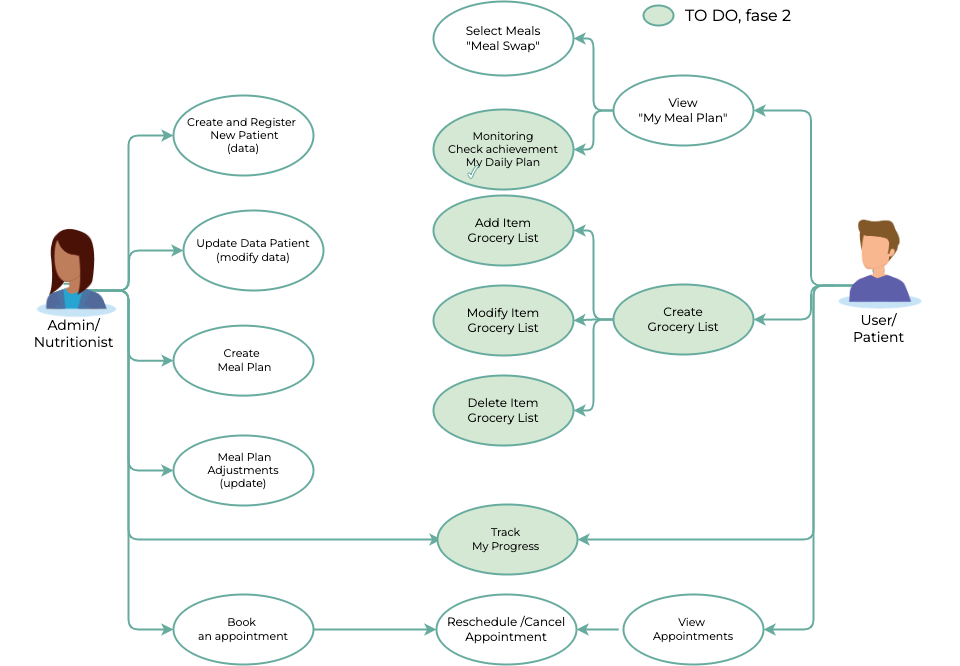

The diagram above was exported from draw.io. Its source (the exported page's mxGraphModel, read from the mxfile embedded in the PNG):
<mxGraphModel dx="2404" dy="782" grid="1" gridSize="10" guides="1" tooltips="1" connect="1" arrows="1" fold="1" page="1" pageScale="1" pageWidth="827" pageHeight="1169" math="0" shadow="0">
  <root>
    <mxCell id="0" />
    <mxCell id="1" parent="0" />
    <mxCell id="2" style="edgeStyle=orthogonalEdgeStyle;curved=0;rounded=1;sketch=0;orthogonalLoop=1;jettySize=auto;html=1;entryX=0;entryY=0.5;entryDx=0;entryDy=0;fontFamily=Montserrat;fontSource=https%3A%2F%2Ffonts.googleapis.com%2Fcss%3Ffamily%3DMontserrat;strokeWidth=2;strokeColor=#67AB9F;" edge="1" source="8" target="31" parent="1">
      <mxGeometry relative="1" as="geometry">
        <mxPoint y="425" as="targetPoint" />
      </mxGeometry>
    </mxCell>
    <mxCell id="3" style="edgeStyle=orthogonalEdgeStyle;rounded=1;orthogonalLoop=1;jettySize=auto;html=1;entryX=0;entryY=0.5;entryDx=0;entryDy=0;strokeColor=#67AB9F;strokeWidth=2;" edge="1" source="8" target="40" parent="1">
      <mxGeometry relative="1" as="geometry">
        <mxPoint x="-0.6999999999998181" y="851.98" as="targetPoint" />
      </mxGeometry>
    </mxCell>
    <mxCell id="4" style="edgeStyle=orthogonalEdgeStyle;rounded=1;orthogonalLoop=1;jettySize=auto;html=1;entryX=0;entryY=0.5;entryDx=0;entryDy=0;fontSize=14;strokeColor=#67AB9F;strokeWidth=2;" edge="1" source="8" target="37" parent="1">
      <mxGeometry relative="1" as="geometry" />
    </mxCell>
    <mxCell id="5" style="edgeStyle=orthogonalEdgeStyle;rounded=1;orthogonalLoop=1;jettySize=auto;html=1;entryX=0;entryY=0.5;entryDx=0;entryDy=0;fontSize=14;strokeColor=#67AB9F;strokeWidth=2;" edge="1" target="36" parent="1">
      <mxGeometry relative="1" as="geometry">
        <mxPoint x="-99" y="575" as="sourcePoint" />
        <mxPoint x="1.0000000000059117" y="535" as="targetPoint" />
      </mxGeometry>
    </mxCell>
    <mxCell id="6" style="edgeStyle=orthogonalEdgeStyle;rounded=1;orthogonalLoop=1;jettySize=auto;html=1;entryX=0;entryY=0.5;entryDx=0;entryDy=0;fontSize=14;strokeColor=#67AB9F;strokeWidth=2;" edge="1" source="8" target="38" parent="1">
      <mxGeometry relative="1" as="geometry" />
    </mxCell>
    <mxCell id="7" style="edgeStyle=orthogonalEdgeStyle;rounded=1;orthogonalLoop=1;jettySize=auto;html=1;entryX=0;entryY=0.5;entryDx=0;entryDy=0;fontSize=14;strokeColor=#67AB9F;strokeWidth=2;" edge="1" parent="1">
      <mxGeometry relative="1" as="geometry">
        <mxPoint x="-82" y="575" as="sourcePoint" />
        <mxPoint x="268" y="824" as="targetPoint" />
        <Array as="points">
          <mxPoint x="-45" y="575" />
          <mxPoint x="-45" y="824" />
        </Array>
      </mxGeometry>
    </mxCell>
    <mxCell id="8" value="&lt;font style=&quot;font-size: 14px&quot;&gt;Admin/&lt;br&gt;Nutritionist&lt;/font&gt;" style="shape=umlActor;verticalLabelPosition=bottom;verticalAlign=top;html=1;rounded=0;fontFamily=Montserrat;fontSource=https%3A%2F%2Ffonts.googleapis.com%2Fcss%3Ffamily%3DMontserrat;strokeWidth=2;strokeColor=#67AB9F;" vertex="1" parent="1">
      <mxGeometry x="-110" y="555" width="20" height="40" as="geometry" />
    </mxCell>
    <mxCell id="9" value="Select Meals&lt;br&gt;&quot;Meal Swap&quot;" style="ellipse;whiteSpace=wrap;html=1;rounded=0;fontFamily=Montserrat;fontSource=https%3A%2F%2Ffonts.googleapis.com%2Fcss%3Ffamily%3DMontserrat;strokeWidth=2;strokeColor=#67AB9F;" vertex="1" parent="1">
      <mxGeometry x="260" y="286" width="140" height="74" as="geometry" />
    </mxCell>
    <mxCell id="10" value="Monitoring&lt;br&gt;Check achievement&lt;br&gt;My Daily Plan&lt;br&gt;" style="ellipse;whiteSpace=wrap;html=1;rounded=0;fontSize=11;fontFamily=Montserrat;fontSource=https%3A%2F%2Ffonts.googleapis.com%2Fcss%3Ffamily%3DMontserrat;strokeWidth=2;strokeColor=#67AB9F;fillColor=#D5E8D4;" vertex="1" parent="1">
      <mxGeometry x="260" y="394" width="140" height="80" as="geometry" />
    </mxCell>
    <mxCell id="11" value="Track &lt;br&gt;My Progress&amp;nbsp;" style="ellipse;whiteSpace=wrap;html=1;rounded=0;fontSize=11;fontFamily=Montserrat;fontSource=https%3A%2F%2Ffonts.googleapis.com%2Fcss%3Ffamily%3DMontserrat;strokeWidth=2;strokeColor=#67AB9F;fillColor=#D5E8D4;" vertex="1" parent="1">
      <mxGeometry x="264" y="789" width="140" height="70" as="geometry" />
    </mxCell>
    <mxCell id="12" style="edgeStyle=orthogonalEdgeStyle;curved=0;rounded=1;sketch=0;orthogonalLoop=1;jettySize=auto;html=1;entryX=0;entryY=0.5;entryDx=0;entryDy=0;fontFamily=Montserrat;fontSource=https%3A%2F%2Ffonts.googleapis.com%2Fcss%3Ffamily%3DMontserrat;strokeWidth=2;strokeColor=#67AB9F;" edge="1" target="18" parent="1">
      <mxGeometry relative="1" as="geometry">
        <mxPoint x="140" y="914" as="sourcePoint" />
      </mxGeometry>
    </mxCell>
    <mxCell id="13" style="edgeStyle=orthogonalEdgeStyle;curved=0;rounded=1;sketch=0;orthogonalLoop=1;jettySize=auto;html=1;fontFamily=Montserrat;fontSource=https%3A%2F%2Ffonts.googleapis.com%2Fcss%3Ffamily%3DMontserrat;strokeWidth=2;strokeColor=#67AB9F;entryX=1;entryY=0.5;entryDx=0;entryDy=0;" edge="1" source="17" target="30" parent="1">
      <mxGeometry relative="1" as="geometry">
        <mxPoint x="610" y="390" as="targetPoint" />
      </mxGeometry>
    </mxCell>
    <mxCell id="14" style="edgeStyle=orthogonalEdgeStyle;curved=0;rounded=1;sketch=0;orthogonalLoop=1;jettySize=auto;html=1;fontFamily=Montserrat;fontSource=https%3A%2F%2Ffonts.googleapis.com%2Fcss%3Ffamily%3DMontserrat;strokeWidth=2;strokeColor=#67AB9F;entryX=1;entryY=0.5;entryDx=0;entryDy=0;" edge="1" target="39" parent="1">
      <mxGeometry relative="1" as="geometry">
        <mxPoint x="660" y="570" as="sourcePoint" />
        <mxPoint x="640" y="850" as="targetPoint" />
        <Array as="points">
          <mxPoint x="640" y="570" />
          <mxPoint x="640" y="914" />
        </Array>
      </mxGeometry>
    </mxCell>
    <mxCell id="15" style="edgeStyle=orthogonalEdgeStyle;rounded=1;orthogonalLoop=1;jettySize=auto;html=1;entryX=1;entryY=0.5;entryDx=0;entryDy=0;fontSize=14;strokeColor=#67AB9F;strokeWidth=2;" edge="1" source="17" target="35" parent="1">
      <mxGeometry relative="1" as="geometry" />
    </mxCell>
    <mxCell id="16" style="edgeStyle=orthogonalEdgeStyle;rounded=1;orthogonalLoop=1;jettySize=auto;html=1;entryX=1;entryY=0.5;entryDx=0;entryDy=0;fontSize=14;strokeColor=#67AB9F;strokeWidth=2;" edge="1" source="17" target="11" parent="1">
      <mxGeometry relative="1" as="geometry">
        <Array as="points">
          <mxPoint x="640" y="570" />
          <mxPoint x="640" y="824" />
        </Array>
      </mxGeometry>
    </mxCell>
    <mxCell id="17" value="&lt;font style=&quot;font-size: 14px&quot;&gt;User/&lt;br&gt;Patient&lt;/font&gt;" style="shape=umlActor;verticalLabelPosition=bottom;verticalAlign=top;html=1;rounded=0;fontSize=11;fontFamily=Montserrat;fontSource=https%3A%2F%2Ffonts.googleapis.com%2Fcss%3Ffamily%3DMontserrat;strokeWidth=2;strokeColor=#67AB9F;" vertex="1" parent="1">
      <mxGeometry x="695" y="550" width="20" height="40" as="geometry" />
    </mxCell>
    <mxCell id="18" value="Reschedule /Cancel&lt;br&gt;Appointment" style="ellipse;whiteSpace=wrap;html=1;rounded=0;sketch=0;fontFamily=Montserrat;fontSource=https%3A%2F%2Ffonts.googleapis.com%2Fcss%3Ffamily%3DMontserrat;strokeWidth=2;strokeColor=#67AB9F;" vertex="1" parent="1">
      <mxGeometry x="263" y="879" width="140" height="70" as="geometry" />
    </mxCell>
    <mxCell id="19" value="" style="shape=image;verticalLabelPosition=bottom;verticalAlign=top;imageAspect=0;image=data:image/png,(base64 omitted: 9252 chars);strokeWidth=2;strokeColor=#67AB9F;" vertex="1" parent="1">
      <mxGeometry x="-172.1900000000001" y="495" width="144.37" height="143" as="geometry" />
    </mxCell>
    <mxCell id="20" value="" style="shape=image;verticalLabelPosition=bottom;verticalAlign=top;imageAspect=0;image=data:image/png,(base64 omitted: 8148 chars)" vertex="1" parent="1">
      <mxGeometry x="624.53" y="474" width="160.95" height="150.25" as="geometry" />
    </mxCell>
    <mxCell id="21" style="edgeStyle=orthogonalEdgeStyle;rounded=0;orthogonalLoop=1;jettySize=auto;html=1;entryX=1;entryY=0.5;entryDx=0;entryDy=0;strokeColor=#67AB9F;strokeWidth=2;" edge="1" target="18" parent="1">
      <mxGeometry relative="1" as="geometry">
        <mxPoint x="445" y="914" as="sourcePoint" />
      </mxGeometry>
    </mxCell>
    <mxCell id="22" value="Modify Item&lt;br&gt;Grocery List" style="ellipse;whiteSpace=wrap;html=1;rounded=0;fontFamily=Montserrat;fontSource=https%3A%2F%2Ffonts.googleapis.com%2Fcss%3Ffamily%3DMontserrat;strokeWidth=2;strokeColor=#67AB9F;fillColor=#D5E8D4;" vertex="1" parent="1">
      <mxGeometry x="260" y="570" width="140" height="70" as="geometry" />
    </mxCell>
    <mxCell id="23" value="Delete Item&lt;br&gt;Grocery List" style="ellipse;whiteSpace=wrap;html=1;rounded=0;fontFamily=Montserrat;fontSource=https%3A%2F%2Ffonts.googleapis.com%2Fcss%3Ffamily%3DMontserrat;strokeWidth=2;strokeColor=#67AB9F;fillColor=#D5E8D4;" vertex="1" parent="1">
      <mxGeometry x="260" y="660" width="140" height="70" as="geometry" />
    </mxCell>
    <mxCell id="24" value="" style="verticalLabelPosition=bottom;verticalAlign=top;html=1;shape=mxgraph.basic.tick;strokeColor=#67AB9F;" vertex="1" parent="1">
      <mxGeometry x="294" y="449.76" width="11.25" height="13.24" as="geometry" />
    </mxCell>
    <mxCell id="25" value="Add Item&lt;br&gt;Grocery List" style="ellipse;whiteSpace=wrap;html=1;rounded=0;fontFamily=Montserrat;fontSource=https%3A%2F%2Ffonts.googleapis.com%2Fcss%3Ffamily%3DMontserrat;strokeWidth=2;strokeColor=#67AB9F;fillColor=#D5E8D4;" vertex="1" parent="1">
      <mxGeometry x="260" y="480" width="140" height="70" as="geometry" />
    </mxCell>
    <mxCell id="26" value="" style="ellipse;whiteSpace=wrap;html=1;fontFamily=Montserrat;fontSource=https%3A%2F%2Ffonts.googleapis.com%2Fcss%3Ffamily%3DMontserrat;fontSize=16;strokeColor=#67AB9F;strokeWidth=2;fillColor=#D5E8D4;" vertex="1" parent="1">
      <mxGeometry x="470" y="290" width="30" height="20" as="geometry" />
    </mxCell>
    <mxCell id="27" value="TO DO, fase 2" style="text;html=1;strokeColor=none;fillColor=none;align=center;verticalAlign=middle;whiteSpace=wrap;rounded=0;fontFamily=Montserrat;fontSource=https%3A%2F%2Ffonts.googleapis.com%2Fcss%3Ffamily%3DMontserrat;fontSize=16;" vertex="1" parent="1">
      <mxGeometry x="490" y="285" width="150" height="30" as="geometry" />
    </mxCell>
    <mxCell id="28" style="edgeStyle=orthogonalEdgeStyle;rounded=1;orthogonalLoop=1;jettySize=auto;html=1;entryX=1;entryY=0.5;entryDx=0;entryDy=0;fontSize=14;strokeColor=#67AB9F;strokeWidth=2;" edge="1" source="30" target="9" parent="1">
      <mxGeometry relative="1" as="geometry" />
    </mxCell>
    <mxCell id="29" style="edgeStyle=orthogonalEdgeStyle;rounded=1;orthogonalLoop=1;jettySize=auto;html=1;entryX=1;entryY=0.5;entryDx=0;entryDy=0;fontSize=14;strokeColor=#67AB9F;strokeWidth=2;" edge="1" source="30" target="10" parent="1">
      <mxGeometry relative="1" as="geometry" />
    </mxCell>
    <mxCell id="30" value="View&lt;br&gt;&quot;My Meal Plan&quot;" style="ellipse;whiteSpace=wrap;html=1;rounded=0;fontFamily=Montserrat;fontSource=https%3A%2F%2Ffonts.googleapis.com%2Fcss%3Ffamily%3DMontserrat;strokeWidth=2;strokeColor=#67AB9F;" vertex="1" parent="1">
      <mxGeometry x="440" y="360" width="140" height="70" as="geometry" />
    </mxCell>
    <mxCell id="31" value="Create and Register&amp;nbsp;&lt;br&gt;&amp;nbsp;New Patient&lt;br&gt;(data)" style="ellipse;whiteSpace=wrap;html=1;rounded=0;fontSize=11;fontFamily=Montserrat;fontSource=https%3A%2F%2Ffonts.googleapis.com%2Fcss%3Ffamily%3DMontserrat;strokeWidth=2;strokeColor=#67AB9F;" vertex="1" parent="1">
      <mxGeometry y="380" width="140" height="80" as="geometry" />
    </mxCell>
    <mxCell id="32" style="edgeStyle=orthogonalEdgeStyle;rounded=1;orthogonalLoop=1;jettySize=auto;html=1;entryX=1;entryY=0.5;entryDx=0;entryDy=0;fontSize=14;strokeColor=#67AB9F;strokeWidth=2;" edge="1" source="35" target="25" parent="1">
      <mxGeometry relative="1" as="geometry" />
    </mxCell>
    <mxCell id="33" style="edgeStyle=orthogonalEdgeStyle;rounded=1;orthogonalLoop=1;jettySize=auto;html=1;entryX=1;entryY=0.5;entryDx=0;entryDy=0;fontSize=14;strokeColor=#67AB9F;strokeWidth=2;" edge="1" source="35" target="22" parent="1">
      <mxGeometry relative="1" as="geometry" />
    </mxCell>
    <mxCell id="34" style="edgeStyle=orthogonalEdgeStyle;rounded=1;orthogonalLoop=1;jettySize=auto;html=1;entryX=1;entryY=0.5;entryDx=0;entryDy=0;fontSize=14;strokeColor=#67AB9F;strokeWidth=2;" edge="1" source="35" target="23" parent="1">
      <mxGeometry relative="1" as="geometry" />
    </mxCell>
    <mxCell id="35" value="Create&lt;br&gt;Grocery List" style="ellipse;whiteSpace=wrap;html=1;rounded=0;fontFamily=Montserrat;fontSource=https%3A%2F%2Ffonts.googleapis.com%2Fcss%3Ffamily%3DMontserrat;strokeWidth=2;strokeColor=#67AB9F;fillColor=#D5E8D4;" vertex="1" parent="1">
      <mxGeometry x="440" y="569" width="140" height="70" as="geometry" />
    </mxCell>
    <mxCell id="36" value="Update Data&amp;nbsp;Patient&lt;br&gt;(modify data)" style="ellipse;whiteSpace=wrap;html=1;rounded=0;fontSize=11;fontFamily=Montserrat;fontSource=https%3A%2F%2Ffonts.googleapis.com%2Fcss%3Ffamily%3DMontserrat;strokeWidth=2;strokeColor=#67AB9F;" vertex="1" parent="1">
      <mxGeometry x="10" y="495" width="140" height="80" as="geometry" />
    </mxCell>
    <mxCell id="37" value="Create&amp;nbsp;&lt;br&gt;&amp;nbsp;Meal Plan" style="ellipse;whiteSpace=wrap;html=1;rounded=0;fontSize=11;fontFamily=Montserrat;fontSource=https%3A%2F%2Ffonts.googleapis.com%2Fcss%3Ffamily%3DMontserrat;strokeWidth=2;strokeColor=#67AB9F;" vertex="1" parent="1">
      <mxGeometry y="610.13" width="140" height="70" as="geometry" />
    </mxCell>
    <mxCell id="38" value="&amp;nbsp;Meal Plan&lt;br&gt;Adjustments&lt;br&gt;(update)" style="ellipse;whiteSpace=wrap;html=1;rounded=0;fontSize=11;fontFamily=Montserrat;fontSource=https%3A%2F%2Ffonts.googleapis.com%2Fcss%3Ffamily%3DMontserrat;strokeWidth=2;strokeColor=#67AB9F;" vertex="1" parent="1">
      <mxGeometry y="720" width="140" height="70" as="geometry" />
    </mxCell>
    <mxCell id="39" value="View &lt;br&gt;Appointments" style="ellipse;whiteSpace=wrap;html=1;rounded=0;fontSize=11;fontFamily=Montserrat;fontSource=https%3A%2F%2Ffonts.googleapis.com%2Fcss%3Ffamily%3DMontserrat;strokeWidth=2;strokeColor=#67AB9F;" vertex="1" parent="1">
      <mxGeometry x="450" y="879" width="140" height="70" as="geometry" />
    </mxCell>
    <mxCell id="40" value="Book &lt;br&gt;an&amp;nbsp;appointment" style="ellipse;whiteSpace=wrap;html=1;rounded=0;fontSize=11;fontFamily=Montserrat;fontSource=https%3A%2F%2Ffonts.googleapis.com%2Fcss%3Ffamily%3DMontserrat;strokeWidth=2;strokeColor=#67AB9F;" vertex="1" parent="1">
      <mxGeometry y="879" width="140" height="70" as="geometry" />
    </mxCell>
  </root>
</mxGraphModel>